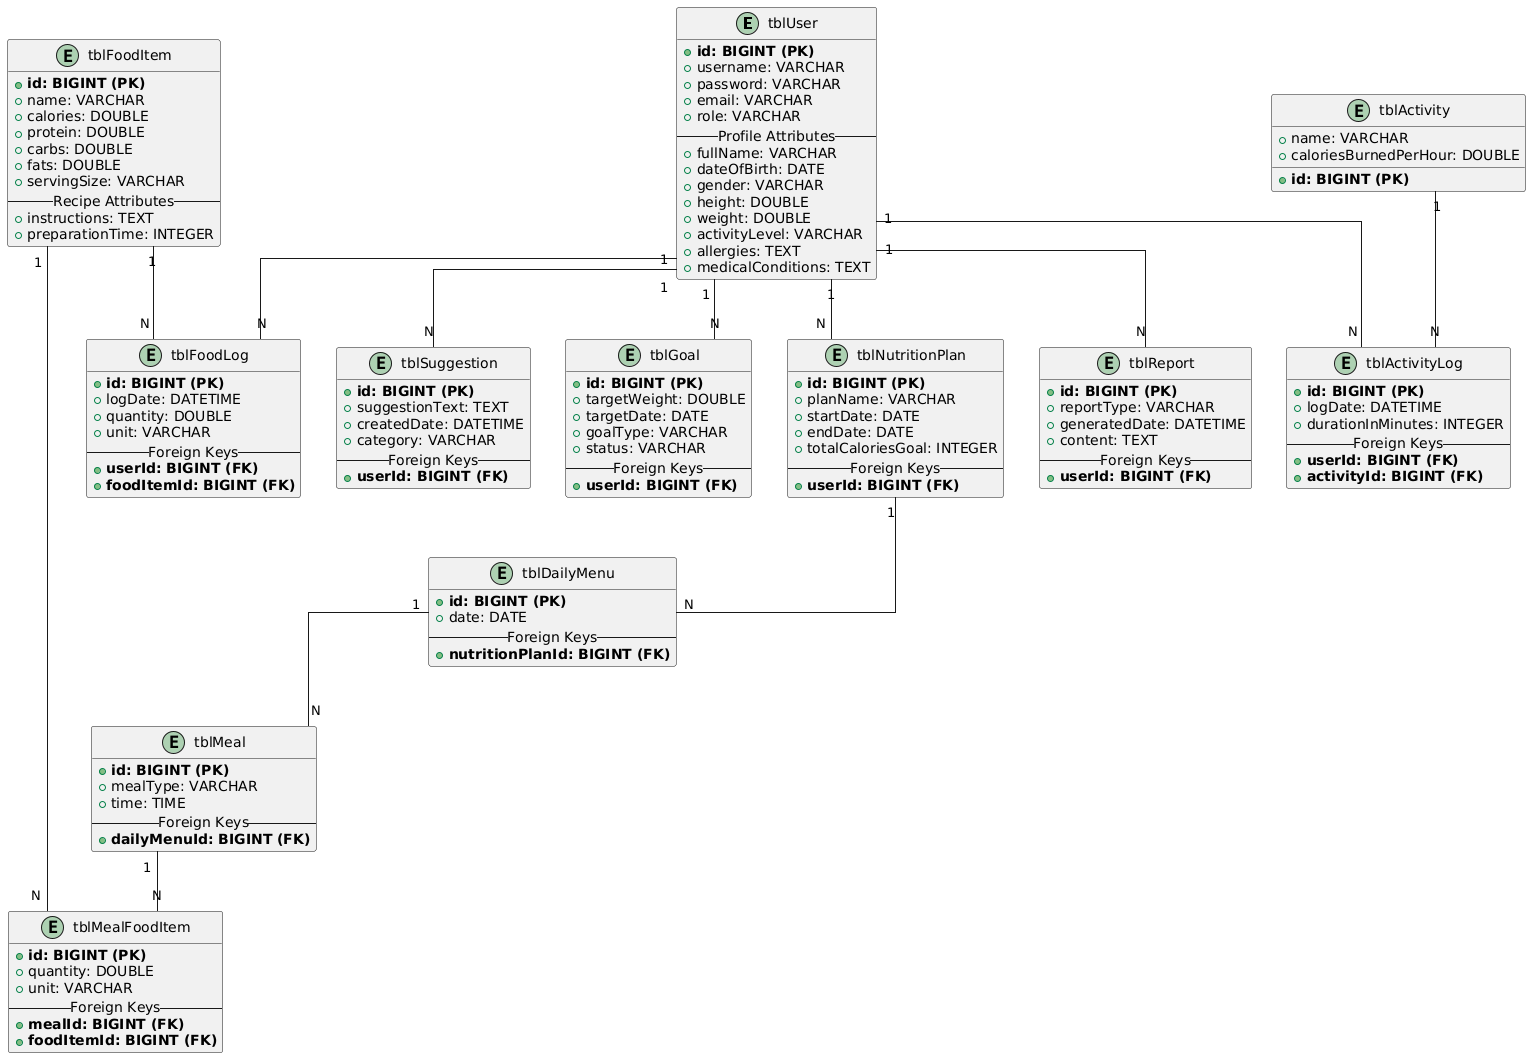

The diagram above was rendered by PlantUML. Its source (embedded in the PNG):
@startuml
hide empty members
skinparam linetype ortho

' Enum definitions are conceptual and not directly represented as tables
' They will be mapped to VARCHAR or ENUM types in the database columns

' Table Definitions
entity tblUser {
  + **id: BIGINT (PK)**
  + username: VARCHAR
  + password: VARCHAR
  + email: VARCHAR
  + role: VARCHAR
  -- Profile Attributes --
  + fullName: VARCHAR
  + dateOfBirth: DATE
  + gender: VARCHAR
  + height: DOUBLE
  + weight: DOUBLE
  + activityLevel: VARCHAR
  + allergies: TEXT
  + medicalConditions: TEXT
}

entity tblGoal {
  + **id: BIGINT (PK)**
  + targetWeight: DOUBLE
  + targetDate: DATE
  + goalType: VARCHAR
  + status: VARCHAR
  -- Foreign Keys --
  + **userId: BIGINT (FK)**
}

entity tblNutritionPlan {
  + **id: BIGINT (PK)**
  + planName: VARCHAR
  + startDate: DATE
  + endDate: DATE
  + totalCaloriesGoal: INTEGER
  -- Foreign Keys --
  + **userId: BIGINT (FK)**
}

entity tblDailyMenu {
  + **id: BIGINT (PK)**
  + date: DATE
  -- Foreign Keys --
  + **nutritionPlanId: BIGINT (FK)**
}

entity tblMeal {
  + **id: BIGINT (PK)**
  + mealType: VARCHAR
  + time: TIME
  -- Foreign Keys --
  + **dailyMenuId: BIGINT (FK)**
}

entity tblFoodItem {
  + **id: BIGINT (PK)**
  + name: VARCHAR
  + calories: DOUBLE
  + protein: DOUBLE
  + carbs: DOUBLE
  + fats: DOUBLE
  + servingSize: VARCHAR
  -- Recipe Attributes --
  + instructions: TEXT
  + preparationTime: INTEGER
}

entity tblMealFoodItem {
  + **id: BIGINT (PK)**
  + quantity: DOUBLE
  + unit: VARCHAR
  -- Foreign Keys --
  + **mealId: BIGINT (FK)**
  + **foodItemId: BIGINT (FK)**
}

entity tblFoodLog {
  + **id: BIGINT (PK)**
  + logDate: DATETIME
  + quantity: DOUBLE
  + unit: VARCHAR
  -- Foreign Keys --
  + **userId: BIGINT (FK)**
  + **foodItemId: BIGINT (FK)**
}

entity tblActivity {
  + **id: BIGINT (PK)**
  + name: VARCHAR
  + caloriesBurnedPerHour: DOUBLE
}

entity tblActivityLog {
  + **id: BIGINT (PK)**
  + logDate: DATETIME
  + durationInMinutes: INTEGER
  ' caloriesBurned is a derived attribute and has been removed
  -- Foreign Keys --
  + **userId: BIGINT (FK)**
  + **activityId: BIGINT (FK)**
}

entity tblReport {
  + **id: BIGINT (PK)**
  + reportType: VARCHAR
  + generatedDate: DATETIME
  + content: TEXT
  -- Foreign Keys --
  + **userId: BIGINT (FK)**
}

entity tblSuggestion {
  + **id: BIGINT (PK)**
  + suggestionText: TEXT
  + createdDate: DATETIME
  + category: VARCHAR
  -- Foreign Keys --
  + **userId: BIGINT (FK)**
}

' Relationships
tblUser "1" -- "N" tblGoal
tblUser "1" -- "N" tblNutritionPlan
tblUser "1" -- "N" tblReport
tblUser "1" -- "N" tblSuggestion
tblUser "1" -- "N" tblFoodLog
tblUser "1" -- "N" tblActivityLog

tblNutritionPlan "1" -- "N" tblDailyMenu
tblDailyMenu "1" -- "N" tblMeal
tblMeal "1" -- "N" tblMealFoodItem

tblFoodItem "1" -- "N" tblMealFoodItem
tblFoodItem "1" -- "N" tblFoodLog

tblActivity "1" -- "N" tblActivityLog
@enduml